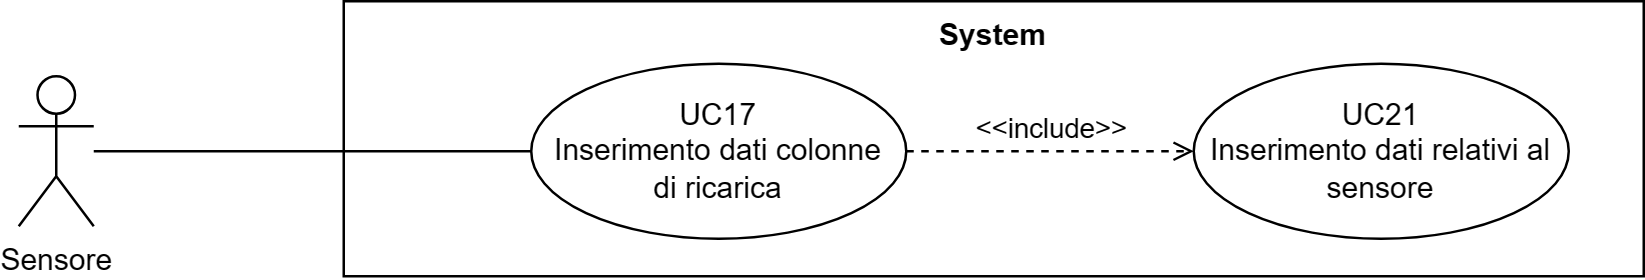

The diagram above was exported from draw.io. Its source (the exported page's mxGraphModel, read from the mxfile embedded in the PNG):
<mxGraphModel dx="41626" dy="759" grid="1" gridSize="10" guides="1" tooltips="1" connect="1" arrows="1" fold="1" page="1" pageScale="1" pageWidth="20000" pageHeight="20000" math="0" shadow="0">
  <root>
    <mxCell id="0" />
    <mxCell id="1" parent="0" />
    <mxCell id="2" value="Sensore" style="shape=umlActor;verticalLabelPosition=bottom;verticalAlign=top;html=1;outlineConnect=0;" vertex="1" parent="1">
      <mxGeometry x="-19930" y="2455" width="30" height="60" as="geometry" />
    </mxCell>
    <mxCell id="3" value="System" style="shape=rect;html=1;verticalAlign=top;fontStyle=1;whiteSpace=wrap;align=center;" vertex="1" parent="1">
      <mxGeometry x="-19800" y="2425" width="520" height="110" as="geometry" />
    </mxCell>
    <mxCell id="4" value="UC17&lt;br&gt;Inserimento dati colonne&lt;br&gt;di ricarica" style="ellipse;whiteSpace=wrap;html=1;" vertex="1" parent="1">
      <mxGeometry x="-19725" y="2450" width="150" height="70" as="geometry" />
    </mxCell>
    <mxCell id="5" value="" style="edgeStyle=none;html=1;endArrow=none;verticalAlign=bottom;rounded=0;" edge="1" source="2" target="4" parent="1">
      <mxGeometry width="160" relative="1" as="geometry">
        <mxPoint x="-19850" y="2530" as="sourcePoint" />
        <mxPoint x="-19690" y="2530" as="targetPoint" />
      </mxGeometry>
    </mxCell>
    <mxCell id="6" value="UC21&lt;br&gt;Inserimento dati relativi al sensore" style="ellipse;whiteSpace=wrap;html=1;" vertex="1" parent="1">
      <mxGeometry x="-19460" y="2450" width="150" height="70" as="geometry" />
    </mxCell>
    <mxCell id="7" value="&amp;lt;&amp;lt;include&amp;gt;&amp;gt;" style="edgeStyle=none;html=1;endArrow=open;verticalAlign=bottom;dashed=1;labelBackgroundColor=none;rounded=0;" edge="1" source="4" target="6" parent="1">
      <mxGeometry width="160" relative="1" as="geometry">
        <mxPoint x="-19630" y="2335" as="sourcePoint" />
        <mxPoint x="-19470" y="2335" as="targetPoint" />
      </mxGeometry>
    </mxCell>
  </root>
</mxGraphModel>